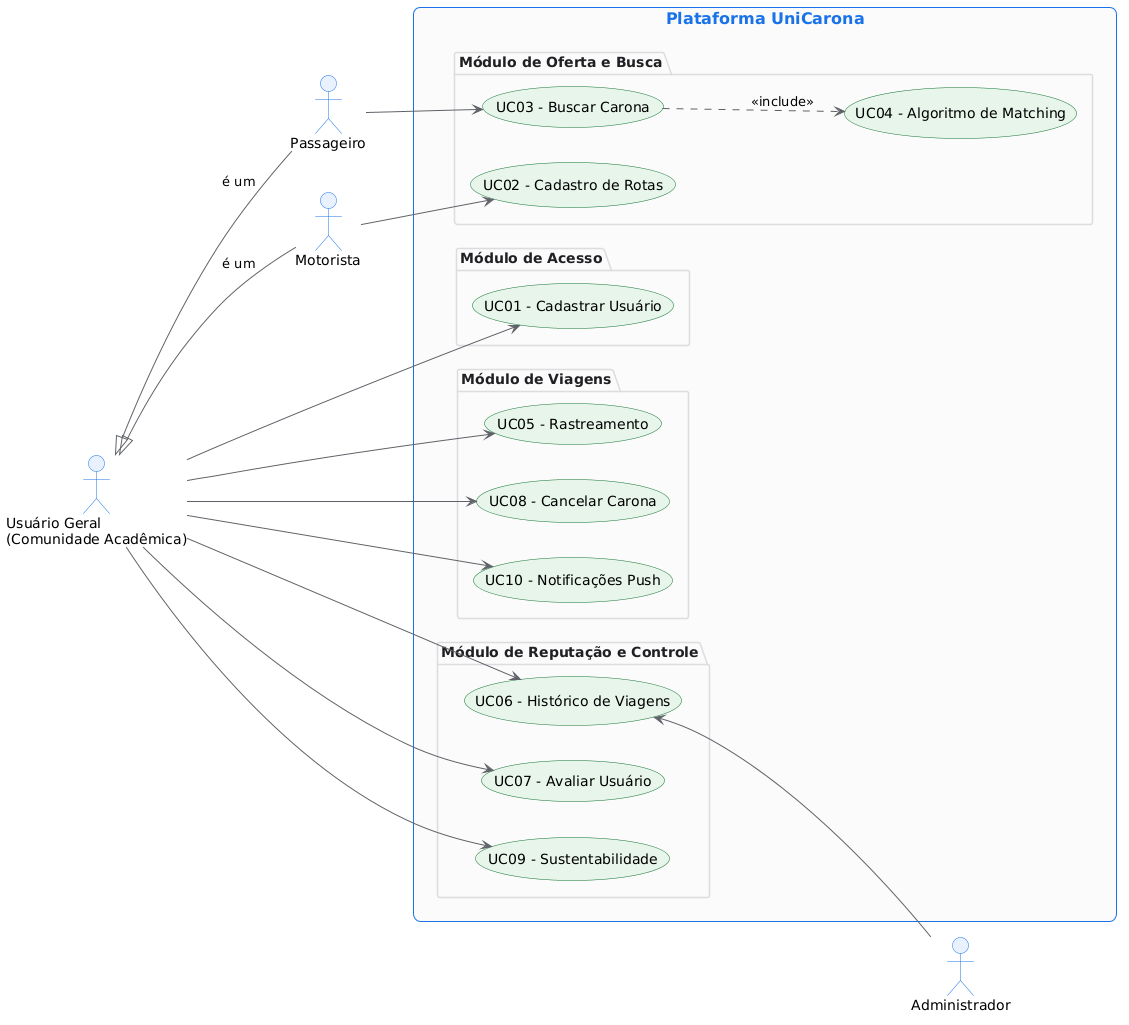

The diagram above was rendered by PlantUML. Its source (embedded in the PNG):
@startuml
left to right direction

' Paleta de cores suave e profissional
skinparam actor {
    BackgroundColor #E8F0FE
    BorderColor #1A73E8
    FontName Arial
}
skinparam usecase {
    BackgroundColor #E6F4EA
    BorderColor #137333
    ArrowColor #5F6368
    FontName Arial
}
skinparam package {
    BackgroundColor #FAFAFA
    BorderColor #DADCE0
    FontColor #202124
    FontName Arial
    FontSize 14
}
skinparam rectangle {
    BorderColor #1A73E8
    RoundCorner 15
    FontColor #1A73E8
    FontSize 16
    FontName Arial
}

' Organização dos Atores
actor "Administrador" as Admin
actor "Usuário Geral\n(Comunidade Acadêmica)" as U
actor "Passageiro" as P
actor "Motorista" as M

' Regra de Herança (Limpa as linhas do diagrama)
P -up-|> U : " é um "
M -up-|> U : " é um "

rectangle "Plataforma UniCarona" {
    
    package "Módulo de Acesso" {
        usecase "UC01 - Cadastrar Usuário" as UC01
    }
    
    package "Módulo de Oferta e Busca" {
        usecase "UC02 - Cadastro de Rotas" as UC02
        usecase "UC03 - Buscar Carona" as UC03
        usecase "UC04 - Algoritmo de Matching" as UC04
    }
    
    package "Módulo de Viagens" {
        usecase "UC05 - Rastreamento" as UC05
        usecase "UC08 - Cancelar Carona" as UC08
        usecase "UC10 - Notificações Push" as UC10
    }
    
    package "Módulo de Reputação e Controle" {
        usecase "UC06 - Histórico de Viagens" as UC06
        usecase "UC07 - Avaliar Usuário" as UC07
        usecase "UC09 - Sustentabilidade" as UC09
    }
}

' Conexões do Usuário Geral (Passageiros e Motoristas)
U --> UC01
U --> UC05
U --> UC06
U --> UC07
U --> UC08
U --> UC09
U --> UC10

' Conexões Específicas 
M --> UC02
P --> UC03

' Processo Automático
UC03 ..> UC04 : <<include>>

' Conexão do Administrador (Isolado)
UC06 <-- Admin
@enduml